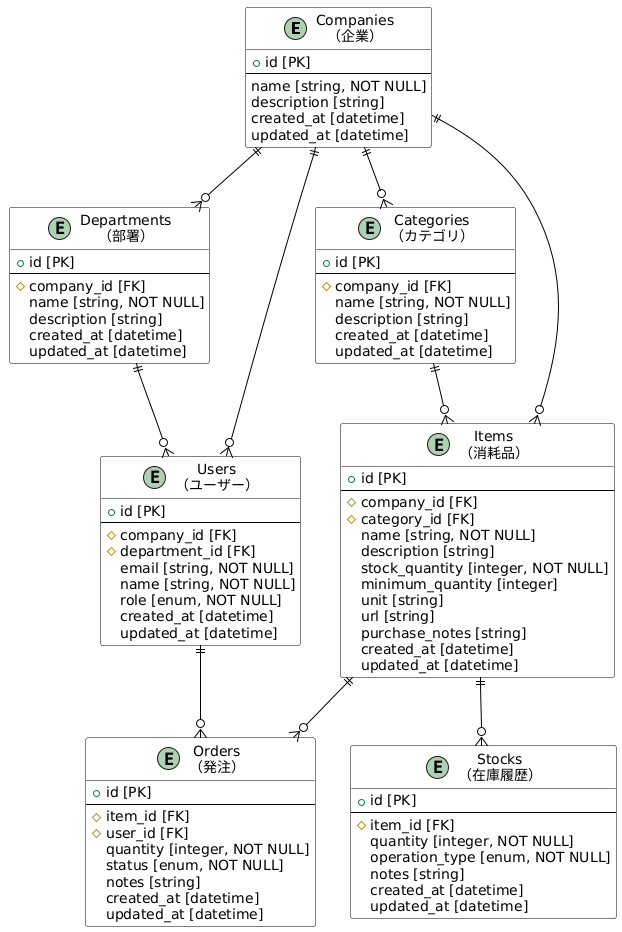

The diagram above was rendered by PlantUML. Its source (embedded in the PNG):
@startuml
' 設定
!define MASTER_MARK_COLOR Orange
!define TRANSACTION_MARK_COLOR DeepSkyBlue
skinparam class {
    BackgroundColor White
    BorderColor Black
    ArrowColor Black
}

' エンティティ
entity "Companies\n（企業）" as companies {
    + id [PK]
    --
    name [string, NOT NULL]
    description [string]
    created_at [datetime]
    updated_at [datetime]
}

entity "Departments\n（部署）" as departments {
    + id [PK]
    --
    # company_id [FK]
    name [string, NOT NULL]
    description [string]
    created_at [datetime]
    updated_at [datetime]
}

entity "Categories\n（カテゴリ）" as categories {
    + id [PK]
    --
    # company_id [FK]
    name [string, NOT NULL]
    description [string]
    created_at [datetime]
    updated_at [datetime]
}

entity "Items\n（消耗品）" as items {
    + id [PK]
    --
    # company_id [FK]
    # category_id [FK]
    name [string, NOT NULL]
    description [string]
    stock_quantity [integer, NOT NULL]
    minimum_quantity [integer]
    unit [string]
    url [string]
    purchase_notes [string]
    created_at [datetime]
    updated_at [datetime]
}

entity "Stocks\n（在庫履歴）" as stocks {
    + id [PK]
    --
    # item_id [FK]
    quantity [integer, NOT NULL]
    operation_type [enum, NOT NULL]
    notes [string]
    created_at [datetime]
    updated_at [datetime]
}

entity "Orders\n（発注）" as orders {
    + id [PK]
    --
    # item_id [FK]
    # user_id [FK]
    quantity [integer, NOT NULL]
    status [enum, NOT NULL]
    notes [string]
    created_at [datetime]
    updated_at [datetime]
}

entity "Users\n（ユーザー）" as users {
    + id [PK]
    --
    # company_id [FK]
    # department_id [FK]
    email [string, NOT NULL]
    name [string, NOT NULL]
    role [enum, NOT NULL]
    created_at [datetime]
    updated_at [datetime]
}

' リレーションシップ
companies ||--o{ departments
companies ||--o{ categories
companies ||--o{ items
companies ||--o{ users
departments ||--o{ users
categories ||--o{ items
items ||--o{ stocks
items ||--o{ orders
users ||--o{ orders
@enduml